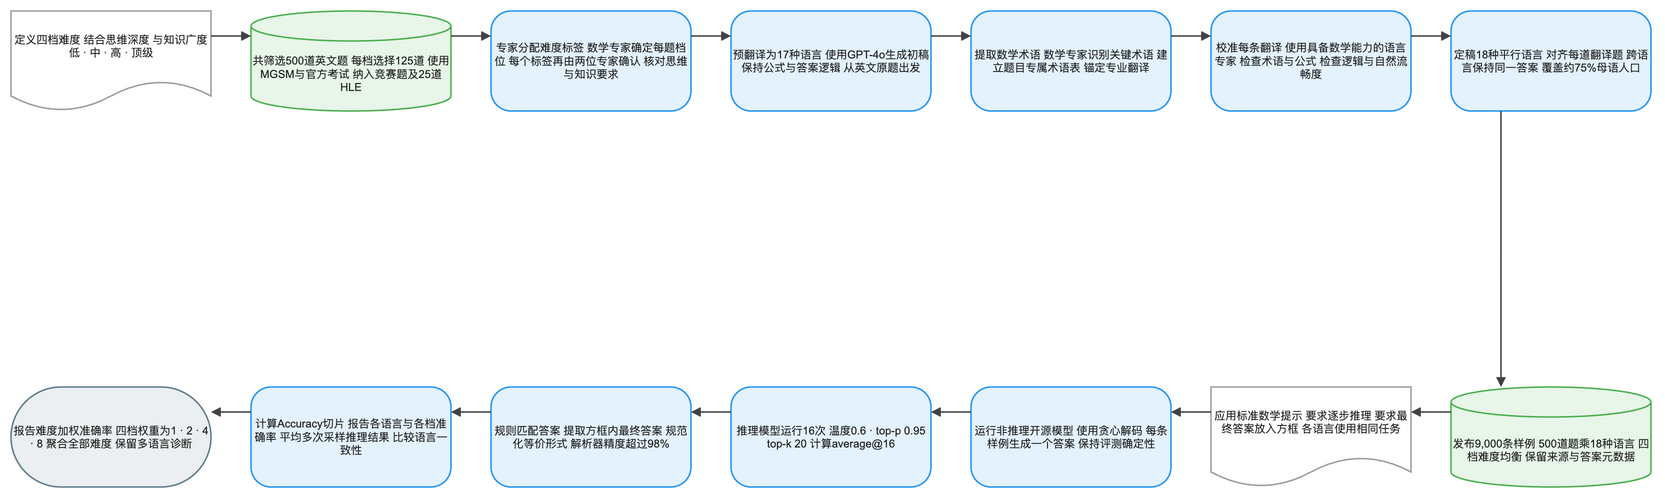

The diagram above was exported from draw.io. Its source (the exported page's mxGraphModel, read from the mxfile embedded in the PNG):
<mxGraphModel dx="1120" dy="720" grid="1" gridSize="8" guides="1" tooltips="1" connect="1" arrows="1" fold="1" page="1" pageScale="1" pageWidth="1640" pageHeight="552" math="1" background="#FFFFFF">
  <root>
    <mxCell id="0" />
    <mxCell id="1" parent="0" />
    <mxCell id="2" value="定义四档难度 结合思维深度 与知识广度 低 · 中 · 高 · 顶级" style="shape=document;boundedLbl=1;html=1;whiteSpace=wrap;fillColor=#FFFFFF;strokeColor=#9E9E9E;strokeWidth=1.5;fontColor=#212121;fontSize=11;fontFamily=Arial, Helvetica, sans-serif;verticalAlign=middle;align=center" vertex="1" parent="1">
      <mxGeometry x="-80" y="-8" width="200" height="100" as="geometry" />
    </mxCell>
    <mxCell id="3" value="共筛选500道英文题 每档选择125道 使用MGSM与官方考试 纳入竞赛题及25道HLE" style="shape=cylinder3;boundedLbl=1;backgroundOutline=1;size=15;html=1;whiteSpace=wrap;fillColor=#E8F5E9;strokeColor=#4CAF50;strokeWidth=1.5;fontColor=#212121;fontSize=11;fontFamily=Arial, Helvetica, sans-serif;verticalAlign=middle;align=center" vertex="1" parent="1">
      <mxGeometry x="160" y="-8" width="200" height="100" as="geometry" />
    </mxCell>
    <mxCell id="4" value="专家分配难度标签 数学专家确定每题档位 每个标签再由两位专家确认 核对思维与知识要求" style="rounded=1;arcSize=20;html=1;whiteSpace=wrap;fillColor=#E3F2FD;strokeColor=#2196F3;strokeWidth=1.5;fontColor=#212121;fontSize=11;fontFamily=Arial, Helvetica, sans-serif;verticalAlign=middle;align=center" vertex="1" parent="1">
      <mxGeometry x="400" y="-8" width="200" height="100" as="geometry" />
    </mxCell>
    <mxCell id="5" value="预翻译为17种语言 使用GPT-4o生成初稿 保持公式与答案逻辑 从英文原题出发" style="rounded=1;arcSize=20;html=1;whiteSpace=wrap;fillColor=#E3F2FD;strokeColor=#2196F3;strokeWidth=1.5;fontColor=#212121;fontSize=11;fontFamily=Arial, Helvetica, sans-serif;verticalAlign=middle;align=center" vertex="1" parent="1">
      <mxGeometry x="640" y="-8" width="200" height="100" as="geometry" />
    </mxCell>
    <mxCell id="6" value="提取数学术语 数学专家识别关键术语 建立题目专属术语表 锚定专业翻译" style="rounded=1;arcSize=20;html=1;whiteSpace=wrap;fillColor=#E3F2FD;strokeColor=#2196F3;strokeWidth=1.5;fontColor=#212121;fontSize=11;fontFamily=Arial, Helvetica, sans-serif;verticalAlign=middle;align=center" vertex="1" parent="1">
      <mxGeometry x="880" y="-8" width="200" height="100" as="geometry" />
    </mxCell>
    <mxCell id="7" value="校准每条翻译 使用具备数学能力的语言专家 检查术语与公式 检查逻辑与自然流畅度" style="rounded=1;arcSize=20;html=1;whiteSpace=wrap;fillColor=#E3F2FD;strokeColor=#2196F3;strokeWidth=1.5;fontColor=#212121;fontSize=11;fontFamily=Arial, Helvetica, sans-serif;verticalAlign=middle;align=center" vertex="1" parent="1">
      <mxGeometry x="1120" y="-8" width="200" height="100" as="geometry" />
    </mxCell>
    <mxCell id="8" value="定稿18种平行语言 对齐每道翻译题 跨语言保持同一答案 覆盖约75%母语人口" style="rounded=1;arcSize=20;html=1;whiteSpace=wrap;fillColor=#E3F2FD;strokeColor=#2196F3;strokeWidth=1.5;fontColor=#212121;fontSize=11;fontFamily=Arial, Helvetica, sans-serif;verticalAlign=middle;align=center" vertex="1" parent="1">
      <mxGeometry x="1360" y="-8" width="200" height="100" as="geometry" />
    </mxCell>
    <mxCell id="9" value="发布9,000条样例 500道题乘18种语言 四档难度均衡 保留来源与答案元数据" style="shape=cylinder3;boundedLbl=1;backgroundOutline=1;size=15;html=1;whiteSpace=wrap;fillColor=#E8F5E9;strokeColor=#4CAF50;strokeWidth=1.5;fontColor=#212121;fontSize=11;fontFamily=Arial, Helvetica, sans-serif;verticalAlign=middle;align=center" vertex="1" parent="1">
      <mxGeometry x="1360" y="368" width="200" height="100" as="geometry" />
    </mxCell>
    <mxCell id="10" value="应用标准数学提示 要求逐步推理 要求最终答案放入方框 各语言使用相同任务" style="shape=document;boundedLbl=1;html=1;whiteSpace=wrap;fillColor=#FFFFFF;strokeColor=#9E9E9E;strokeWidth=1.5;fontColor=#212121;fontSize=11;fontFamily=Arial, Helvetica, sans-serif;verticalAlign=middle;align=center" vertex="1" parent="1">
      <mxGeometry x="1120" y="368" width="200" height="100" as="geometry" />
    </mxCell>
    <mxCell id="11" value="运行非推理开源模型 使用贪心解码 每条样例生成一个答案 保持评测确定性" style="rounded=1;arcSize=20;html=1;whiteSpace=wrap;fillColor=#E3F2FD;strokeColor=#2196F3;strokeWidth=1.5;fontColor=#212121;fontSize=11;fontFamily=Arial, Helvetica, sans-serif;verticalAlign=middle;align=center" vertex="1" parent="1">
      <mxGeometry x="880" y="368" width="200" height="100" as="geometry" />
    </mxCell>
    <mxCell id="12" value="推理模型运行16次 温度0.6 · top-p 0.95 top-k 20 计算average@16" style="rounded=1;arcSize=20;html=1;whiteSpace=wrap;fillColor=#E3F2FD;strokeColor=#2196F3;strokeWidth=1.5;fontColor=#212121;fontSize=11;fontFamily=Arial, Helvetica, sans-serif;verticalAlign=middle;align=center" vertex="1" parent="1">
      <mxGeometry x="640" y="368" width="200" height="100" as="geometry" />
    </mxCell>
    <mxCell id="13" value="规则匹配答案 提取方框内最终答案 规范化等价形式 解析器精度超过98%" style="rounded=1;arcSize=20;html=1;whiteSpace=wrap;fillColor=#E3F2FD;strokeColor=#2196F3;strokeWidth=1.5;fontColor=#212121;fontSize=11;fontFamily=Arial, Helvetica, sans-serif;verticalAlign=middle;align=center" vertex="1" parent="1">
      <mxGeometry x="400" y="368" width="200" height="100" as="geometry" />
    </mxCell>
    <mxCell id="14" value="计算Accuracy切片 报告各语言与各档准确率 平均多次采样推理结果 比较语言一致性" style="rounded=1;arcSize=20;html=1;whiteSpace=wrap;fillColor=#E3F2FD;strokeColor=#2196F3;strokeWidth=1.5;fontColor=#212121;fontSize=11;fontFamily=Arial, Helvetica, sans-serif;verticalAlign=middle;align=center" vertex="1" parent="1">
      <mxGeometry x="160" y="368" width="200" height="100" as="geometry" />
    </mxCell>
    <mxCell id="15" value="报告难度加权准确率 四档权重为1 · 2 · 4 · 8 聚合全部难度 保留多语言诊断" style="rounded=1;arcSize=50;html=1;whiteSpace=wrap;fillColor=#ECEFF1;strokeColor=#607D8B;strokeWidth=1.5;fontColor=#212121;fontSize=11;fontFamily=Arial, Helvetica, sans-serif;verticalAlign=middle;align=center" vertex="1" parent="1">
      <mxGeometry x="-80" y="368" width="200" height="100" as="geometry" />
    </mxCell>
    <mxCell id="16" value="" style="edgeStyle=orthogonalEdgeStyle;rounded=0;orthogonalLoop=1;jettySize=auto;html=1;strokeColor=#424242;strokeWidth=1.5;endArrow=block;endFill=1;exitX=1;exitY=0.25;exitDx=0;exitDy=0;entryX=0;entryY=0.25;entryDx=0;entryDy=0;jumpStyle=arc;jumpSize=8" edge="1" parent="1" source="2" target="3">
      <mxGeometry relative="1" as="geometry" />
    </mxCell>
    <mxCell id="17" value="" style="edgeStyle=orthogonalEdgeStyle;rounded=0;orthogonalLoop=1;jettySize=auto;html=1;strokeColor=#424242;strokeWidth=1.5;endArrow=block;endFill=1;exitX=1;exitY=0.25;exitDx=0;exitDy=0;entryX=0;entryY=0.25;entryDx=0;entryDy=0;jumpStyle=arc;jumpSize=8" edge="1" parent="1" source="3" target="4">
      <mxGeometry relative="1" as="geometry" />
    </mxCell>
    <mxCell id="18" value="" style="edgeStyle=orthogonalEdgeStyle;rounded=0;orthogonalLoop=1;jettySize=auto;html=1;strokeColor=#424242;strokeWidth=1.5;endArrow=block;endFill=1;exitX=1;exitY=0.25;exitDx=0;exitDy=0;entryX=0;entryY=0.25;entryDx=0;entryDy=0;jumpStyle=arc;jumpSize=8" edge="1" parent="1" source="4" target="5">
      <mxGeometry relative="1" as="geometry" />
    </mxCell>
    <mxCell id="19" value="" style="edgeStyle=orthogonalEdgeStyle;rounded=0;orthogonalLoop=1;jettySize=auto;html=1;strokeColor=#424242;strokeWidth=1.5;endArrow=block;endFill=1;exitX=1;exitY=0.25;exitDx=0;exitDy=0;entryX=0;entryY=0.25;entryDx=0;entryDy=0;jumpStyle=arc;jumpSize=8" edge="1" parent="1" source="5" target="6">
      <mxGeometry relative="1" as="geometry" />
    </mxCell>
    <mxCell id="20" value="" style="edgeStyle=orthogonalEdgeStyle;rounded=0;orthogonalLoop=1;jettySize=auto;html=1;strokeColor=#424242;strokeWidth=1.5;endArrow=block;endFill=1;exitX=1;exitY=0.25;exitDx=0;exitDy=0;entryX=0;entryY=0.25;entryDx=0;entryDy=0;jumpStyle=arc;jumpSize=8" edge="1" parent="1" source="6" target="7">
      <mxGeometry relative="1" as="geometry" />
    </mxCell>
    <mxCell id="21" value="" style="edgeStyle=orthogonalEdgeStyle;rounded=0;orthogonalLoop=1;jettySize=auto;html=1;strokeColor=#424242;strokeWidth=1.5;endArrow=block;endFill=1;exitX=1;exitY=0.25;exitDx=0;exitDy=0;entryX=0;entryY=0.25;entryDx=0;entryDy=0;jumpStyle=arc;jumpSize=8" edge="1" parent="1" source="7" target="8">
      <mxGeometry relative="1" as="geometry" />
    </mxCell>
    <mxCell id="22" value="" style="edgeStyle=orthogonalEdgeStyle;rounded=0;orthogonalLoop=1;jettySize=auto;html=1;strokeColor=#424242;strokeWidth=1.5;endArrow=block;endFill=1;exitX=0.25;exitY=1;exitDx=0;exitDy=0;entryX=0.25;entryY=0;entryDx=0;entryDy=0;jumpStyle=arc;jumpSize=8" edge="1" parent="1" source="8" target="9">
      <mxGeometry relative="1" as="geometry" />
    </mxCell>
    <mxCell id="23" value="" style="edgeStyle=orthogonalEdgeStyle;rounded=0;orthogonalLoop=1;jettySize=auto;html=1;strokeColor=#424242;strokeWidth=1.5;endArrow=block;endFill=1;exitX=0;exitY=0.25;exitDx=0;exitDy=0;entryX=1;entryY=0.25;entryDx=0;entryDy=0;jumpStyle=arc;jumpSize=8" edge="1" parent="1" source="9" target="10">
      <mxGeometry relative="1" as="geometry" />
    </mxCell>
    <mxCell id="24" value="" style="edgeStyle=orthogonalEdgeStyle;rounded=0;orthogonalLoop=1;jettySize=auto;html=1;strokeColor=#424242;strokeWidth=1.5;endArrow=block;endFill=1;exitX=0;exitY=0.25;exitDx=0;exitDy=0;entryX=1;entryY=0.25;entryDx=0;entryDy=0;jumpStyle=arc;jumpSize=8" edge="1" parent="1" source="10" target="11">
      <mxGeometry relative="1" as="geometry" />
    </mxCell>
    <mxCell id="25" value="" style="edgeStyle=orthogonalEdgeStyle;rounded=0;orthogonalLoop=1;jettySize=auto;html=1;strokeColor=#424242;strokeWidth=1.5;endArrow=block;endFill=1;exitX=0;exitY=0.25;exitDx=0;exitDy=0;entryX=1;entryY=0.25;entryDx=0;entryDy=0;jumpStyle=arc;jumpSize=8" edge="1" parent="1" source="11" target="12">
      <mxGeometry relative="1" as="geometry" />
    </mxCell>
    <mxCell id="26" value="" style="edgeStyle=orthogonalEdgeStyle;rounded=0;orthogonalLoop=1;jettySize=auto;html=1;strokeColor=#424242;strokeWidth=1.5;endArrow=block;endFill=1;exitX=0;exitY=0.25;exitDx=0;exitDy=0;entryX=1;entryY=0.25;entryDx=0;entryDy=0;jumpStyle=arc;jumpSize=8" edge="1" parent="1" source="12" target="13">
      <mxGeometry relative="1" as="geometry" />
    </mxCell>
    <mxCell id="27" value="" style="edgeStyle=orthogonalEdgeStyle;rounded=0;orthogonalLoop=1;jettySize=auto;html=1;strokeColor=#424242;strokeWidth=1.5;endArrow=block;endFill=1;exitX=0;exitY=0.25;exitDx=0;exitDy=0;entryX=1;entryY=0.25;entryDx=0;entryDy=0;jumpStyle=arc;jumpSize=8" edge="1" parent="1" source="13" target="14">
      <mxGeometry relative="1" as="geometry" />
    </mxCell>
    <mxCell id="28" value="" style="edgeStyle=orthogonalEdgeStyle;rounded=0;orthogonalLoop=1;jettySize=auto;html=1;strokeColor=#424242;strokeWidth=1.5;endArrow=block;endFill=1;exitX=0;exitY=0.25;exitDx=0;exitDy=0;entryX=1;entryY=0.25;entryDx=0;entryDy=0;jumpStyle=arc;jumpSize=8" edge="1" parent="1" source="14" target="15">
      <mxGeometry relative="1" as="geometry" />
    </mxCell>
  </root>
</mxGraphModel>